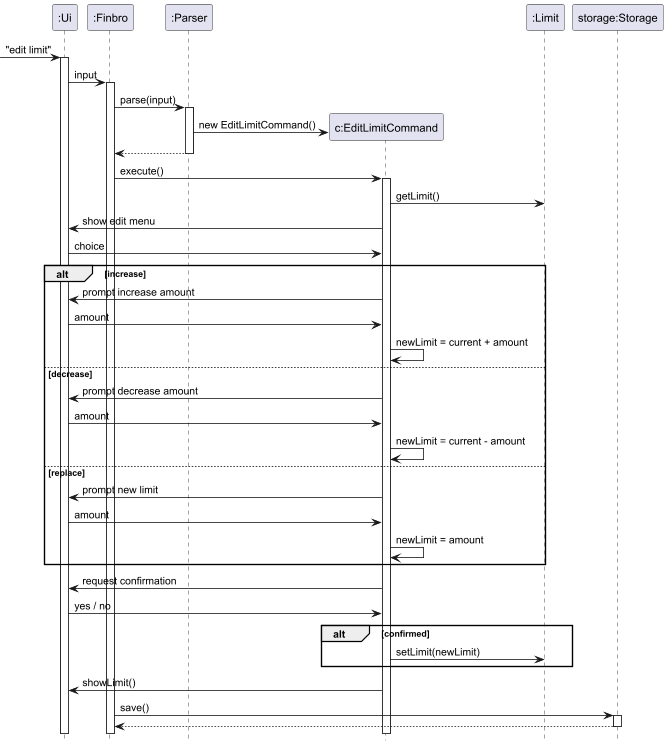

The diagram above was rendered by PlantUML. Its source (embedded in the PNG):
@startuml
hide footbox

->":Ui"++: "edit limit"
":Ui" -> ":Finbro"++: input

":Finbro" -> ":Parser"++: parse(input)
create "c:EditLimitCommand"
":Parser" -> "c:EditLimitCommand": new EditLimitCommand()
return

":Finbro" -> "c:EditLimitCommand"++: execute()

"c:EditLimitCommand" -> ":Limit": getLimit()

"c:EditLimitCommand" -> ":Ui": show edit menu
":Ui" -> "c:EditLimitCommand": choice

alt increase
    "c:EditLimitCommand" -> ":Ui": prompt increase amount
    ":Ui" -> "c:EditLimitCommand": amount
    "c:EditLimitCommand" -> "c:EditLimitCommand": newLimit = current + amount

else decrease
    "c:EditLimitCommand" -> ":Ui": prompt decrease amount
    ":Ui" -> "c:EditLimitCommand": amount
    "c:EditLimitCommand" -> "c:EditLimitCommand": newLimit = current - amount

else replace
    "c:EditLimitCommand" -> ":Ui": prompt new limit
    ":Ui" -> "c:EditLimitCommand": amount
    "c:EditLimitCommand" -> "c:EditLimitCommand": newLimit = amount
end

"c:EditLimitCommand" -> ":Ui": request confirmation
":Ui" -> "c:EditLimitCommand": yes / no

alt confirmed
    "c:EditLimitCommand" -> ":Limit": setLimit(newLimit)
end

"c:EditLimitCommand" -> ":Ui": showLimit()

":Finbro" -> "storage:Storage"++: save()
return

@enduml